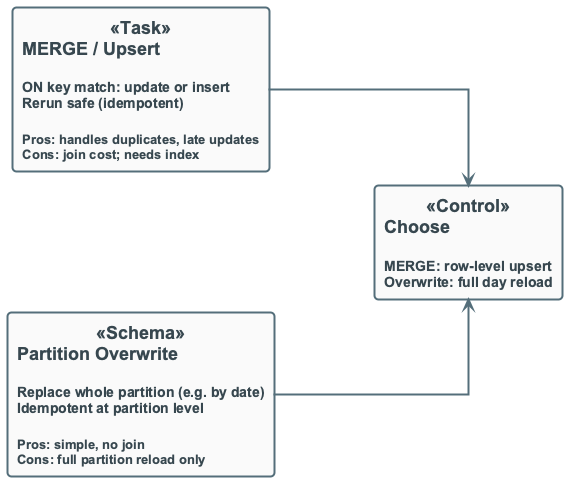

The diagram above was rendered by PlantUML. Its source (embedded in the PNG):
@startuml
'=================================================
' MERGE vs PARTITION OVERWRITE - Load options
' Row-level upsert vs replace partition
'=================================================

!include ../_template_styles.puml

left to right direction

rectangle "**MERGE / Upsert**\n\n<size:14>ON key match: update or insert</size>\n<size:14>Rerun safe (idempotent)</size>\n\n<size:13>Pros: handles duplicates, late updates</size>\n<size:13>Cons: join cost; needs index</size>" as MERGE <<Task>>

rectangle "**Partition Overwrite**\n\n<size:14>Replace whole partition (e.g. by date)</size>\n<size:14>Idempotent at partition level</size>\n\n<size:13>Pros: simple, no join</size>\n<size:13>Cons: full partition reload only</size>" as OVER <<Schema>>

rectangle "**Choose**\n\n<size:14>MERGE: row-level upsert</size>\n<size:14>Overwrite: full day reload</size>" as CHOICE <<Control>>

MERGE -down-> CHOICE
OVER -down-> CHOICE

@enduml